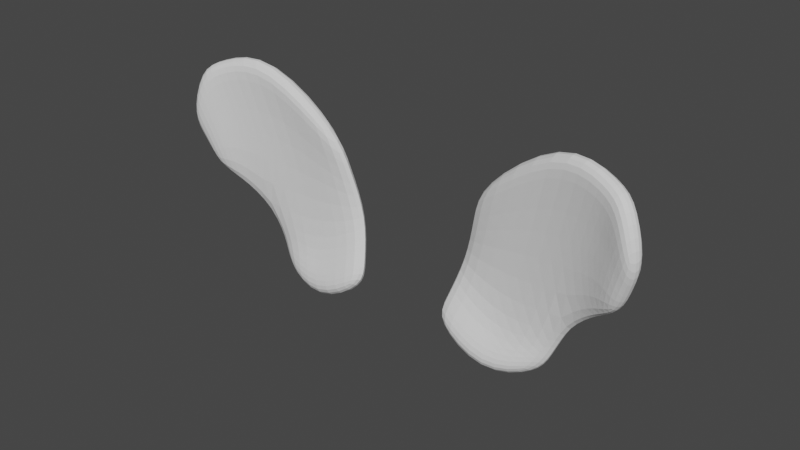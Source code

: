 # Source: parts_ear_c7_elephant.blend  (saved by Blender 3.4.6; exported with 4.5.12 LTS)
import bpy
from mathutils import Matrix  # noqa: F401  (used for matrix-valued properties, if any)

bpy.ops.wm.read_factory_settings(use_empty=True)
scene = bpy.context.scene
scene.name = 'Scene'

# ---- collections
col_collection = bpy.data.collections.new('Collection'); scene.collection.children.link(col_collection)

# ---- world
world_world = bpy.data.worlds.new('World'); scene.world = world_world
world_world.use_nodes = True; world_world.node_tree.nodes.clear()
_N = world_world.node_tree.nodes; _L = world_world.node_tree.links
n0 = _N.new('ShaderNodeOutputWorld'); n0.name = 'World Output'; n0.location = (300, 300)
n1 = _N.new('ShaderNodeBackground'); n1.name = 'Background'; n1.location = (10, 300)
n1.inputs[0].default_value = (0.05088, 0.05088, 0.05088, 1.0)
_L.new(n1.outputs[0], n0.inputs[0])
n0.is_active_output = True
world_world.color = (0.05088, 0.05088, 0.05088)
world_world.use_sun_shadow = False
world_world.sun_shadow_jitter_overblur = 0.0

# ---- meshes
me_x = bpy.data.meshes.new('立方体')
me_x.from_pydata([(-1.676, -3.015, -1.031), (-1.676, -2.136, 0.9917), (-1.676, -1.587, -1.202), (-1.676, -0.4487, 1.096), (1.044, -2.165, -0.8981), (1.337, -3.534, 2.264), (1.267, -0.8962, -1.05), (1.56, -2.153, 2.356), (-1.676, -1.0, -0.1718), (-1.676, 0.6234, -0.1718), (1.543, -0.3639, -0.1289), (1.32, -1.807, -0.1289), (7.451e-09, -1.988, -1.543), (1.192e-07, -1.18, 2.421), (7.451e-09, -3.416, -1.372), (1.192e-07, -2.734, 2.317), (0.0, -1.0, -0.5871), (0.0, 0.6234, -0.5871), (2.094, -3.031, 2.297), (1.871, -4.412, 2.205), (2.094, -1.311, 0.3866), (1.871, -2.754, 0.3866), (2.778, -3.293, 1.592), (2.555, -4.674, 1.499), (2.605, -2.188, 0.7446), (2.382, -3.632, 0.7446), (-1.676, -1.608, 0.4104), (-1.676, -0.05372, 0.5142), (1.552, -1.644, 1.995), (1.329, -3.025, 1.902), (1.192e-07, -1.948, 1.743), (1.192e-07, -0.3939, 1.846), (2.094, -2.32, 1.777), (1.871, -3.702, 1.685), (2.691, -2.6, 1.198), (2.468, -3.981, 1.106), (-1.676, -0.8028, -0.8817), (1.405, -0.3513, -0.7176), (1.182, -1.62, -0.5656), (-1.676, -2.23, -0.7107), (7.451e-09, -1.266, -1.248), (7.451e-09, -2.693, -1.077)], [], [(26, 1, 3, 27), (31, 13, 7, 28), (28, 7, 18, 32), (30, 15, 1, 26), (12, 6, 4, 14), (13, 3, 1, 15), (41, 16, 8, 39), (37, 10, 11, 38), (40, 17, 10, 37), (39, 8, 9, 36), (36, 9, 17, 40), (38, 11, 16, 41), (7, 13, 15, 5), (2, 12, 14, 0), (29, 5, 15, 30), (27, 3, 13, 31), (33, 21, 25, 35), (7, 5, 19, 18), (11, 10, 20, 21), (29, 11, 21, 33), (34, 22, 23, 35), (18, 19, 23, 22), (21, 20, 24, 25), (32, 18, 22, 34), (20, 32, 34, 24), (24, 34, 35, 25), (5, 29, 33, 19), (19, 33, 35, 23), (9, 27, 31, 17), (11, 29, 30, 16), (16, 30, 26, 8), (10, 28, 32, 20), (17, 31, 28, 10), (8, 26, 27, 9), (4, 38, 41, 14), (2, 36, 40, 12), (0, 39, 36, 2), (12, 40, 37, 6), (6, 37, 38, 4), (14, 41, 39, 0)])
_uv = me_x.uv_layers.new(name='UVマップ')
_uv.uv.foreach_set('vector', [0.5625, 0.0, 0.625, 0.0, 0.625, 0.25, 0.5625, 0.25, 0.5625, 0.375, 0.625, 0.375, 0.625, 0.5, 0.5625, 0.5, 0.5625, 0.5, 0.625, 0.5, 0.625, 0.5, 0.5625, 0.5, 0.5625, 0.875, 0.625, 0.875, 0.625, 1.0, 0.5625, 1.0, 0.25, 0.5, 0.375, 0.5, 0.375, 0.75, 0.25, 0.75, 0.75, 0.5, 0.875, 0.5, 0.875, 0.75, 0.75, 0.75, 0.4375, 0.875, 0.5, 0.875, 0.5, 1.0, 0.4375, 1.0, 0.4375, 0.5, 0.5, 0.5, 0.5, 0.75, 0.4375, 0.75, 0.4375, 0.375, 0.5, 0.375, 0.5, 0.5, 0.4375, 0.5, 0.4375, 0.0, 0.5, 0.0, 0.5, 0.25, 0.4375, 0.25, 0.4375, 0.25, 0.5, 0.25, 0.5, 0.375, 0.4375, 0.375, 0.4375, 0.75, 0.5, 0.75, 0.5, 0.875, 0.4375, 0.875, 0.625, 0.5, 0.75, 0.5, 0.75, 0.75, 0.625, 0.75, 0.125, 0.5, 0.25, 0.5, 0.25, 0.75, 0.125, 0.75, 0.5625, 0.75, 0.625, 0.75, 0.625, 0.875, 0.5625, 0.875, 0.5625, 0.25, 0.625, 0.25, 0.625, 0.375, 0.5625, 0.375, 0.5625, 0.75, 0.5, 0.75, 0.5, 0.75, 0.5625, 0.75, 0.625, 0.5, 0.625, 0.75, 0.625, 0.75, 0.625, 0.5, 0.5, 0.75, 0.5, 0.5, 0.5, 0.5, 0.5, 0.75, 0.5625, 0.75, 0.5, 0.75, 0.5, 0.75, 0.5625, 0.75, 0.5625, 0.5, 0.625, 0.5, 0.625, 0.75, 0.5625, 0.75, 0.625, 0.5, 0.625, 0.75, 0.625, 0.75, 0.625, 0.5, 0.5, 0.75, 0.5, 0.5, 0.5, 0.5, 0.5, 0.75, 0.5625, 0.5, 0.625, 0.5, 0.625, 0.5, 0.5625, 0.5, 0.5, 0.5, 0.5625, 0.5, 0.5625, 0.5, 0.5, 0.5, 0.5, 0.5, 0.5625, 0.5, 0.5625, 0.75, 0.5, 0.75, 0.625, 0.75, 0.5625, 0.75, 0.5625, 0.75, 0.625, 0.75, 0.625, 0.75, 0.5625, 0.75, 0.5625, 0.75, 0.625, 0.75, 0.5, 0.25, 0.5625, 0.25, 0.5625, 0.375, 0.5, 0.375, 0.5, 0.75, 0.5625, 0.75, 0.5625, 0.875, 0.5, 0.875, 0.5, 0.875, 0.5625, 0.875, 0.5625, 1.0, 0.5, 1.0, 0.5, 0.5, 0.5625, 0.5, 0.5625, 0.5, 0.5, 0.5, 0.5, 0.375, 0.5625, 0.375, 0.5625, 0.5, 0.5, 0.5, 0.5, 0.0, 0.5625, 0.0, 0.5625, 0.25, 0.5, 0.25, 0.375, 0.75, 0.4375, 0.75, 0.4375, 0.875, 0.375, 0.875, 0.375, 0.25, 0.4375, 0.25, 0.4375, 0.375, 0.375, 0.375, 0.375, 0.0, 0.4375, 0.0, 0.4375, 0.25, 0.375, 0.25, 0.375, 0.375, 0.4375, 0.375, 0.4375, 0.5, 0.375, 0.5, 0.375, 0.5, 0.4375, 0.5, 0.4375, 0.75, 0.375, 0.75, 0.375, 0.875, 0.4375, 0.875, 0.4375, 1.0, 0.375, 1.0])
me_x.update()
me_001 = bpy.data.meshes.new('立方体.001')
me_001.from_pydata([(-1.676, -3.015, -1.031), (-1.676, -2.136, 0.9917), (-1.676, -1.587, -1.202), (-1.676, -0.4487, 1.096), (1.044, -2.165, -0.8981), (1.337, -3.534, 2.264), (1.267, -0.8962, -1.05), (1.56, -2.153, 2.356), (-1.676, -1.0, -0.1718), (-1.676, 0.6234, -0.1718), (1.543, -0.3639, -0.1289), (1.32, -1.807, -0.1289), (7.451e-09, -1.988, -1.543), (1.192e-07, -1.18, 2.421), (7.451e-09, -3.416, -1.372), (1.192e-07, -2.734, 2.317), (0.0, -1.0, -0.5871), (0.0, 0.6234, -0.5871), (2.094, -3.031, 2.297), (1.871, -4.412, 2.205), (2.094, -1.311, 0.3866), (1.871, -2.754, 0.3866), (2.778, -3.293, 1.592), (2.555, -4.674, 1.499), (2.605, -2.188, 0.7446), (2.382, -3.632, 0.7446), (-1.676, -1.608, 0.4104), (-1.676, -0.05372, 0.5142), (1.552, -1.644, 1.995), (1.329, -3.025, 1.902), (1.192e-07, -1.948, 1.743), (1.192e-07, -0.3939, 1.846), (2.094, -2.32, 1.777), (1.871, -3.702, 1.685), (2.691, -2.6, 1.198), (2.468, -3.981, 1.106), (-1.676, -0.8028, -0.8817), (1.405, -0.3513, -0.7176), (1.182, -1.62, -0.5656), (-1.676, -2.23, -0.7107), (7.451e-09, -1.266, -1.248), (7.451e-09, -2.693, -1.077)], [], [(26, 1, 3, 27), (31, 13, 7, 28), (28, 7, 18, 32), (30, 15, 1, 26), (12, 6, 4, 14), (13, 3, 1, 15), (41, 16, 8, 39), (37, 10, 11, 38), (40, 17, 10, 37), (39, 8, 9, 36), (36, 9, 17, 40), (38, 11, 16, 41), (7, 13, 15, 5), (2, 12, 14, 0), (29, 5, 15, 30), (27, 3, 13, 31), (33, 21, 25, 35), (7, 5, 19, 18), (11, 10, 20, 21), (29, 11, 21, 33), (34, 22, 23, 35), (18, 19, 23, 22), (21, 20, 24, 25), (32, 18, 22, 34), (20, 32, 34, 24), (24, 34, 35, 25), (5, 29, 33, 19), (19, 33, 35, 23), (9, 27, 31, 17), (11, 29, 30, 16), (16, 30, 26, 8), (10, 28, 32, 20), (17, 31, 28, 10), (8, 26, 27, 9), (4, 38, 41, 14), (2, 36, 40, 12), (0, 39, 36, 2), (12, 40, 37, 6), (6, 37, 38, 4), (14, 41, 39, 0)])
_uv = me_001.uv_layers.new(name='UVマップ')
_uv.uv.foreach_set('vector', [0.5625, 0.0, 0.625, 0.0, 0.625, 0.25, 0.5625, 0.25, 0.5625, 0.375, 0.625, 0.375, 0.625, 0.5, 0.5625, 0.5, 0.5625, 0.5, 0.625, 0.5, 0.625, 0.5, 0.5625, 0.5, 0.5625, 0.875, 0.625, 0.875, 0.625, 1.0, 0.5625, 1.0, 0.25, 0.5, 0.375, 0.5, 0.375, 0.75, 0.25, 0.75, 0.75, 0.5, 0.875, 0.5, 0.875, 0.75, 0.75, 0.75, 0.4375, 0.875, 0.5, 0.875, 0.5, 1.0, 0.4375, 1.0, 0.4375, 0.5, 0.5, 0.5, 0.5, 0.75, 0.4375, 0.75, 0.4375, 0.375, 0.5, 0.375, 0.5, 0.5, 0.4375, 0.5, 0.4375, 0.0, 0.5, 0.0, 0.5, 0.25, 0.4375, 0.25, 0.4375, 0.25, 0.5, 0.25, 0.5, 0.375, 0.4375, 0.375, 0.4375, 0.75, 0.5, 0.75, 0.5, 0.875, 0.4375, 0.875, 0.625, 0.5, 0.75, 0.5, 0.75, 0.75, 0.625, 0.75, 0.125, 0.5, 0.25, 0.5, 0.25, 0.75, 0.125, 0.75, 0.5625, 0.75, 0.625, 0.75, 0.625, 0.875, 0.5625, 0.875, 0.5625, 0.25, 0.625, 0.25, 0.625, 0.375, 0.5625, 0.375, 0.5625, 0.75, 0.5, 0.75, 0.5, 0.75, 0.5625, 0.75, 0.625, 0.5, 0.625, 0.75, 0.625, 0.75, 0.625, 0.5, 0.5, 0.75, 0.5, 0.5, 0.5, 0.5, 0.5, 0.75, 0.5625, 0.75, 0.5, 0.75, 0.5, 0.75, 0.5625, 0.75, 0.5625, 0.5, 0.625, 0.5, 0.625, 0.75, 0.5625, 0.75, 0.625, 0.5, 0.625, 0.75, 0.625, 0.75, 0.625, 0.5, 0.5, 0.75, 0.5, 0.5, 0.5, 0.5, 0.5, 0.75, 0.5625, 0.5, 0.625, 0.5, 0.625, 0.5, 0.5625, 0.5, 0.5, 0.5, 0.5625, 0.5, 0.5625, 0.5, 0.5, 0.5, 0.5, 0.5, 0.5625, 0.5, 0.5625, 0.75, 0.5, 0.75, 0.625, 0.75, 0.5625, 0.75, 0.5625, 0.75, 0.625, 0.75, 0.625, 0.75, 0.5625, 0.75, 0.5625, 0.75, 0.625, 0.75, 0.5, 0.25, 0.5625, 0.25, 0.5625, 0.375, 0.5, 0.375, 0.5, 0.75, 0.5625, 0.75, 0.5625, 0.875, 0.5, 0.875, 0.5, 0.875, 0.5625, 0.875, 0.5625, 1.0, 0.5, 1.0, 0.5, 0.5, 0.5625, 0.5, 0.5625, 0.5, 0.5, 0.5, 0.5, 0.375, 0.5625, 0.375, 0.5625, 0.5, 0.5, 0.5, 0.5, 0.0, 0.5625, 0.0, 0.5625, 0.25, 0.5, 0.25, 0.375, 0.75, 0.4375, 0.75, 0.4375, 0.875, 0.375, 0.875, 0.375, 0.25, 0.4375, 0.25, 0.4375, 0.375, 0.375, 0.375, 0.375, 0.0, 0.4375, 0.0, 0.4375, 0.25, 0.375, 0.25, 0.375, 0.375, 0.4375, 0.375, 0.4375, 0.5, 0.375, 0.5, 0.375, 0.5, 0.4375, 0.5, 0.4375, 0.75, 0.375, 0.75, 0.375, 0.875, 0.4375, 0.875, 0.4375, 1.0, 0.375, 1.0])
me_001.update()

# ---- objects
ob_x = bpy.data.objects.new('立方体', me_x)
ob_001 = bpy.data.objects.new('立方体.001', me_001)

# ---- transforms, parenting, visibility, modifiers, constraints
ob_x.location = (32.16, 1.822, 0.0)
ob_x.rotation_euler = (-1.098e-09, 0.25, -8.739e-09)
ob_x.scale = (10.26, 3.078, 17.55)
_m = ob_x.modifiers.new('細分化', 'SUBSURF')
ob_001.location = (-33.05, 1.822, 0.0)
ob_001.rotation_euler = (-1.178e-09, -0.2587, 9.058e-09)
ob_001.scale = (-10.26, 3.078, 17.55)
_m = ob_001.modifiers.new('細分化', 'SUBSURF')

# ---- collection membership
col_collection.objects.link(ob_x)
col_collection.objects.link(ob_001)

# ---- scene / render settings (as saved in the file)
scene.frame_start = 1; scene.frame_end = 250; scene.frame_set(1)
scene.render.engine = 'CYCLES'
scene.cycles.sampling_pattern = 'TABULATED_SOBOL'
scene.cycles.use_light_tree = False
scene.view_settings.view_transform = 'Filmic'
bpy.context.view_layer.update()

# ---- added for rendering (the .blend has no active camera and no usable light): camera, sun
cam_auto = bpy.data.cameras.new('AutoCamera')
cam_auto.lens = 50.0
cam_auto.sensor_width = 36.0
cam_auto.clip_end = 2647.84
ob_auto_camera = bpy.data.objects.new('AutoCamera', cam_auto)
scene.collection.objects.link(ob_auto_camera)
ob_auto_camera.location = (150.285, -185.463, 126.703)
ob_auto_camera.rotation_euler = (1.09748, -7.21219e-08, 0.694738)
scene.camera = ob_auto_camera
light_auto_sun = bpy.data.lights.new('AutoSun', 'SUN')
light_auto_sun.energy = 3.0
light_auto_sun.angle = 0.0523599
ob_auto_sun = bpy.data.objects.new('AutoSun', light_auto_sun)
scene.collection.objects.link(ob_auto_sun)
ob_auto_sun.rotation_euler = (0.872665, 0.174533, 0.523599)
bpy.context.view_layer.update()
